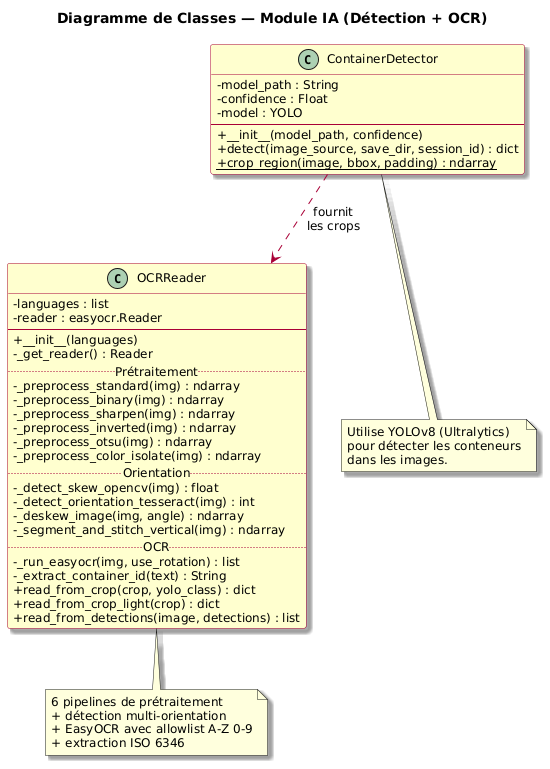

The diagram above was rendered by PlantUML. Its source (embedded in the PNG):
@startuml
skinparam classAttributeIconSize 0
skinparam shadowing true
skinparam defaultFontSize 12

skinparam class {
    BackgroundColor #FEFECE
    BorderColor #A80036
    ArrowColor #A80036
}

title Diagramme de Classes — Module IA (Détection + OCR)

class ContainerDetector {
    - model_path : String
    - confidence : Float
    - model : YOLO
    --
    + __init__(model_path, confidence)
    + detect(image_source, save_dir, session_id) : dict
    + {static} crop_region(image, bbox, padding) : ndarray
}

class OCRReader {
    - languages : list
    - reader : easyocr.Reader
    --
    + __init__(languages)
    - _get_reader() : Reader
    .. Prétraitement ..
    - _preprocess_standard(img) : ndarray
    - _preprocess_binary(img) : ndarray
    - _preprocess_sharpen(img) : ndarray
    - _preprocess_inverted(img) : ndarray
    - _preprocess_otsu(img) : ndarray
    - _preprocess_color_isolate(img) : ndarray
    .. Orientation ..
    - _detect_skew_opencv(img) : float
    - _detect_orientation_tesseract(img) : int
    - _deskew_image(img, angle) : ndarray
    - _segment_and_stitch_vertical(img) : ndarray
    .. OCR ..
    - _run_easyocr(img, use_rotation) : list
    - _extract_container_id(text) : String
    + read_from_crop(crop, yolo_class) : dict
    + read_from_crop_light(crop) : dict
    + read_from_detections(image, detections) : list
}

ContainerDetector ..> OCRReader : fournit\nles crops

note bottom of ContainerDetector
  Utilise YOLOv8 (Ultralytics)
  pour détecter les conteneurs
  dans les images.
end note

note bottom of OCRReader
  6 pipelines de prétraitement
  + détection multi-orientation
  + EasyOCR avec allowlist A-Z 0-9
  + extraction ISO 6346
end note
@enduml